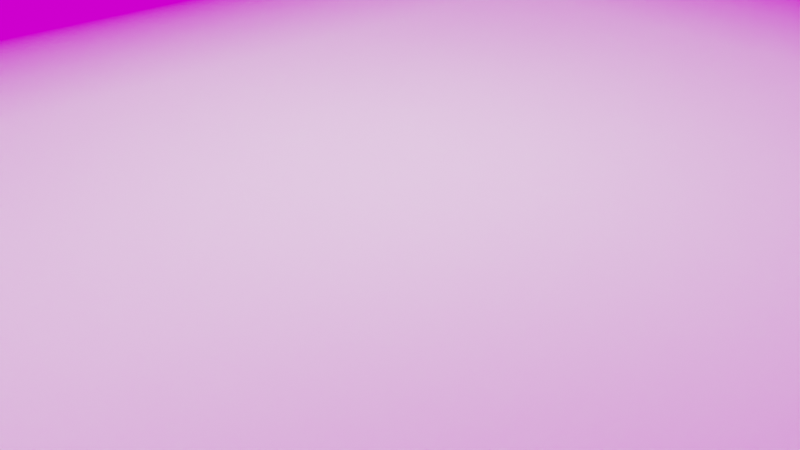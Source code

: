 # Source: actualClouds.blend  (saved by Blender 2.93.21; exported with 4.5.12 LTS)
import bpy
from mathutils import Matrix  # noqa: F401  (used for matrix-valued properties, if any)

bpy.ops.wm.read_factory_settings(use_empty=True)
scene = bpy.context.scene
scene.name = 'Scene'

# ---- collections
col_collection = bpy.data.collections.new('Collection'); scene.collection.children.link(col_collection)

# ---- images (referenced by path relative to the original .blend; pixels are not part of the script)
import os
ASSET_DIR = os.environ.get("B2B_ASSET_DIR", "")  # directory of the original .blend (textures are referenced by path, not embedded)
HERE = os.path.dirname(os.path.abspath(__file__))  # packed textures are extracted next to this script under _unpacked/

def load_image(name, relpath, width, height, colorspace="sRGB"):
    """Load a texture the original file referenced (path relative to the .blend, or extracted next to this script)."""
    p = next((c for c in (os.path.join(HERE, relpath), os.path.join(ASSET_DIR, relpath)) if relpath and os.path.exists(c)), "")
    if p:
        img = bpy.data.images.load(p, check_existing=True)
        img.name = name
    else:  # same state as the original file: an image datablock whose file is absent (Cycles renders it pink)
        img = bpy.data.images.new(name, width, height)
        img.source = "FILE"
        img.filepath = "//" + (relpath or name)
    img.colorspace_settings.name = colorspace
    return img
img_park_parking_4k_exr = load_image('park_parking_4k.exr', 'park_parking_4k.exr', 1024, 1024, 'Linear Rec.709')

# ---- materials (node trees are filled in below, after node groups)
mat_material_001 = bpy.data.materials.new('Material.001')

# ---- material node trees
mat_material_001.use_nodes = True; mat_material_001.node_tree.nodes.clear()
_N = mat_material_001.node_tree.nodes; _L = mat_material_001.node_tree.links
n0 = _N.new('ShaderNodeTexGradient'); n0.name = 'Gradient Texture'; n0.location = (108, 295)
n0.gradient_type = 'QUADRATIC_SPHERE'
n1 = _N.new('ShaderNodeMapping'); n1.name = 'Mapping'; n1.location = (-93, 387)
n1.inputs[1].default_value = (-4.0, -4.0, -4.0)
n1.inputs[3].default_value = (4.0, 4.0, 4.0)
n2 = _N.new('ShaderNodeVolumePrincipled'); n2.name = 'Principled Volume'; n2.location = (1154, 257)
n2.inputs[0].default_value = (1.0, 1.0, 1.0, 1.0)
n3 = _N.new('ShaderNodeObjectInfo'); n3.name = 'Object Info'; n3.location = (-979, 144)
n4 = _N.new('ShaderNodeMath'); n4.name = 'Math.001'; n4.location = (-313, 378)
n4.inputs[2].default_value = 0.0
n5 = _N.new('ShaderNodeTexCoord'); n5.name = 'Texture Coordinate'; n5.location = (-731, 419)
n6 = _N.new('ShaderNodeTexNoise'); n6.name = 'Noise Texture'; n6.location = (-533, 95)
n6.noise_dimensions = '4D'
n6.inputs[2].default_value = 2.7
n6.inputs[3].default_value = 3.7
n6.inputs[4].default_value = 0.5958
n7 = _N.new('ShaderNodeOutputMaterial'); n7.name = 'Material Output'; n7.location = (1474, 300)
n8 = _N.new('ShaderNodeMath'); n8.name = 'Math'; n8.location = (648, 299)
n8.operation = 'MULTIPLY'
n8.inputs[1].default_value = 500.0
n8.inputs[2].default_value = 0.0
n9 = _N.new('ShaderNodeValToRGB'); n9.name = 'ColorRamp'; n9.location = (322, 286)
while len(n9.color_ramp.elements) > 1: n9.color_ramp.elements.remove(n9.color_ramp.elements[-1])
n9.color_ramp.elements[0].position = 0.7068; n9.color_ramp.elements[0].color = (0.0, 0.0, 0.0, 1.0)
_e = n9.color_ramp.elements.new(1.0); _e.color = (1.0, 1.0, 1.0, 1.0)
n10 = _N.new('ShaderNodeValToRGB'); n10.name = 'ColorRamp.001'; n10.location = (834, 115)
while len(n10.color_ramp.elements) > 1: n10.color_ramp.elements.remove(n10.color_ramp.elements[-1])
n10.color_ramp.elements[0].position = 0.4477; n10.color_ramp.elements[0].color = (0.0, 0.0, 0.0, 1.0)
_e = n10.color_ramp.elements.new(0.9114); _e.color = (1.0, 1.0, 1.0, 1.0)
n11 = _N.new('ShaderNodeScript'); n11.name = 'Script'; n11.location = (269, 16)
n11.inputs[0].default_value = (1.0, 1.0, 1.0, 1.0)
n11.inputs[1].default_value = 0.1
n11.inputs[2].default_value = 0.5
_L.new(n1.outputs[0], n0.inputs[0])
_L.new(n0.outputs[0], n9.inputs[0])
_L.new(n4.outputs[0], n1.inputs[0])
_L.new(n5.outputs[0], n4.inputs[0])
_L.new(n2.outputs[0], n7.inputs[1])
_L.new(n6.outputs[1], n4.inputs[1])
_L.new(n11.outputs[0], n10.inputs[0])
_L.new(n9.outputs[0], n8.inputs[0])
_L.new(n10.outputs[0], n2.inputs[2])
n7.is_active_output = True

# ---- world
world_world = bpy.data.worlds.new('World'); scene.world = world_world
world_world.use_nodes = True; world_world.node_tree.nodes.clear()
_N = world_world.node_tree.nodes; _L = world_world.node_tree.links
n0 = _N.new('ShaderNodeOutputWorld'); n0.name = 'World Output'; n0.location = (381, 300)
n1 = _N.new('ShaderNodeBackground'); n1.name = 'Background'; n1.location = (91, 300)
n2 = _N.new('ShaderNodeTexEnvironment'); n2.name = 'Environment Texture'; n2.location = (-278, 322)
n2.image = img_park_parking_4k_exr
n3 = _N.new('ShaderNodeMapping'); n3.name = 'Mapping'; n3.location = (-514, 381)
n4 = _N.new('ShaderNodeTexCoord'); n4.name = 'Texture Coordinate'; n4.location = (-805, 382)
_L.new(n1.outputs[0], n0.inputs[0])
_L.new(n2.outputs[0], n1.inputs[0])
_L.new(n3.outputs[0], n2.inputs[0])
_L.new(n4.outputs[0], n3.inputs[0])
n0.is_active_output = True
world_world.color = (0.05088, 0.05088, 0.05088)
world_world.use_sun_shadow = False
world_world.sun_shadow_jitter_overblur = 0.0

# ---- cameras
cam_camera = bpy.data.cameras.new('Camera')
cam_camera.clip_end = 100.0
cam_camera.ortho_scale = 7.314

# ---- lights
light_light = bpy.data.lights.new('Light', 'POINT')
light_light.transmission_factor = 0.0
light_light.energy = 1000.0
light_light.shadow_soft_size = 0.1
light_light.shadow_maximum_resolution = 0.006
light_light.use_absolute_resolution = True
light_area = bpy.data.lights.new('Area', 'AREA')
light_area.transmission_factor = 0.0
light_area.energy = 3967.0
light_area.shadow_soft_size = 2.72
light_area.shadow_maximum_resolution = 0.006
light_area.use_absolute_resolution = True
light_area.size = 2.72
light_area.size_y = 1.0
light_area_001 = bpy.data.lights.new('Area.001', 'AREA')
light_area_001.transmission_factor = 0.0
light_area_001.energy = 1994.0
light_area_001.shadow_soft_size = 2.7
light_area_001.shadow_maximum_resolution = 0.006
light_area_001.use_absolute_resolution = True
light_area_001.size = 2.7
light_area_001.size_y = 1.0

# ---- meshes
me_cube_001 = bpy.data.meshes.new('Cube.001')
me_cube_001.from_pydata([(-1.0, -1.0, -1.0), (-1.0, -1.0, 1.0), (-1.0, 1.0, -1.0), (-1.0, 1.0, 1.0), (1.0, -1.0, -1.0), (1.0, -1.0, 1.0), (1.0, 1.0, -1.0), (1.0, 1.0, 1.0)], [], [(0, 1, 3, 2), (2, 3, 7, 6), (6, 7, 5, 4), (4, 5, 1, 0), (2, 6, 4, 0), (7, 3, 1, 5)])
me_cube_001.polygons.foreach_set('use_smooth', [True] * 6)
_uv = me_cube_001.uv_layers.new(name='UVMap')
_uv.uv.foreach_set('vector', [0.375, 0.0, 0.625, 0.0, 0.625, 0.25, 0.375, 0.25, 0.375, 0.25, 0.625, 0.25, 0.625, 0.5, 0.375, 0.5, 0.375, 0.5, 0.625, 0.5, 0.625, 0.75, 0.375, 0.75, 0.375, 0.75, 0.625, 0.75, 0.625, 1.0, 0.375, 1.0, 0.125, 0.5, 0.375, 0.5, 0.375, 0.75, 0.125, 0.75, 0.625, 0.5, 0.875, 0.5, 0.875, 0.75, 0.625, 0.75])
me_cube_001.materials.append(mat_material_001)
me_cube_001.use_remesh_fix_poles = True
me_cube_001.use_remesh_preserve_attributes = False
me_cube_001.update()

# ---- objects
ob_light = bpy.data.objects.new('Light', light_light)
ob_camera = bpy.data.objects.new('Camera', cam_camera)
ob_cube = bpy.data.objects.new('Cube', me_cube_001)
ob_area = bpy.data.objects.new('Area', light_area)
ob_area_001 = bpy.data.objects.new('Area.001', light_area_001)

# ---- transforms, parenting, visibility, modifiers, constraints
ob_light.location = (4.076, 1.005, 5.904)
ob_light.rotation_euler = (0.6503, 0.05522, 1.866)
ob_light.lock_rotations_4d = False
ob_light.empty_display_type = 'ARROWS'
ob_light.color = (0.0, 0.0, 0.0, 0.0)
ob_light.lineart.crease_threshold = 0.0
ob_camera.location = (7.359, -6.926, 4.958)
ob_camera.rotation_euler = (1.109, 0.0, 0.8149)
ob_camera.lock_rotations_4d = False
ob_camera.empty_display_type = 'ARROWS'
ob_camera.color = (0.0, 0.0, 0.0, 0.0)
ob_camera.display_type = 'WIRE'
ob_camera.lineart.crease_threshold = 0.0
ob_cube.location = (0.2215, -0.1745, 0.278)
ob_cube.scale = (-6.147, -8.472, -0.5365)
ob_area.location = (0.0, 0.0, 6.147)
ob_area_001.location = (-9.299e-16, -6.403, -4.188)
ob_area_001.rotation_euler = (2.156, -0.3169, -0.5783)

# ---- collection membership
col_collection.objects.link(ob_light)
col_collection.objects.link(ob_camera)
col_collection.objects.link(ob_cube)
col_collection.objects.link(ob_area)
col_collection.objects.link(ob_area_001)

# ---- scene / render settings (as saved in the file)
scene.camera = ob_camera
scene.frame_start = 1; scene.frame_end = 250; scene.frame_set(1)
scene.render.engine = 'CYCLES'
scene.render.film_transparent = True
scene.cycles.shading_system = True
scene.cycles.use_denoising = False
scene.cycles.samples = 128
scene.cycles.sampling_pattern = 'TABULATED_SOBOL'
scene.cycles.use_adaptive_sampling = False
scene.cycles.use_light_tree = False
scene.eevee.taa_render_samples = 32
scene.eevee.volumetric_tile_size = '4'
scene.eevee.use_volumetric_shadows = True
scene.view_settings.view_transform = 'Filmic'
bpy.context.view_layer.update()
